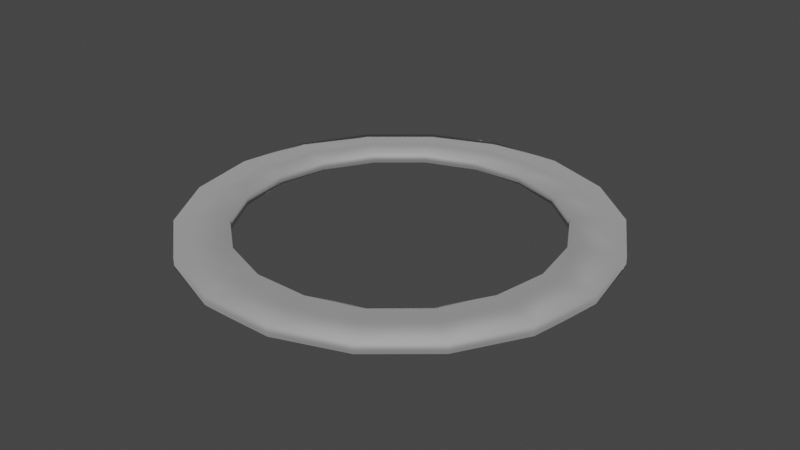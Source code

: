 # Source: reset_car_pos_animation.blend  (saved by Blender 3.5.10; exported with 4.5.12 LTS)
import bpy
from mathutils import Matrix  # noqa: F401  (used for matrix-valued properties, if any)

bpy.ops.wm.read_factory_settings(use_empty=True)
scene = bpy.context.scene
scene.name = 'Scene'

# ---- collections
col_collection = bpy.data.collections.new('Collection'); scene.collection.children.link(col_collection)

# ---- materials (node trees are filled in below, after node groups)
mat_red_mat_006 = bpy.data.materials.new('Red_Mat.006')
mat_red_mat_006.use_transparent_shadow = False
mat_red_mat_006.diffuse_color = (0.9137, 0.02745, 0.02745, 1.0)
mat_red_mat_006.roughness = 0.8586
mat_red_mat_006.specular_intensity = 0.0
mat_red_mat_006.metallic = 1.0
mat_withe_mat_012 = bpy.data.materials.new('Withe_Mat.012')
mat_withe_mat_012.use_transparent_shadow = False
mat_withe_mat_012.diffuse_color = (0.902, 0.902, 0.902, 1.0)
mat_withe_mat_012.roughness = 0.8586
mat_withe_mat_012.specular_intensity = 0.0
mat_withe_mat_012.metallic = 1.0

# ---- material node trees
mat_red_mat_006.use_nodes = True; mat_red_mat_006.node_tree.nodes.clear()
_N = mat_red_mat_006.node_tree.nodes; _L = mat_red_mat_006.node_tree.links
n0 = _N.new('ShaderNodeBsdfPrincipled'); n0.name = 'Principled BSDF'; n0.location = (10, 300)
n0.distribution = 'GGX'
n0.subsurface_method = 'RANDOM_WALK_SKIN'
n0.inputs[0].default_value = (0.9137, 0.02745, 0.02745, 1.0)
n0.inputs[1].default_value = 1.0
n0.inputs[2].default_value = 0.8586
n0.inputs[3].default_value = 1.45
n0.inputs[13].default_value = 0.0
n0.inputs[27].default_value = (0.0, 0.0, 0.0, 1.0)
n1 = _N.new('ShaderNodeOutputMaterial'); n1.name = 'Material Output'; n1.location = (300, 300)
n2 = _N.new('ShaderNodeNormalMap'); n2.name = 'Normal Map'; n2.location = (-300, -300)
n2.label = 'Normal/Map'
_L.new(n0.outputs[0], n1.inputs[0])
_L.new(n2.outputs[0], n0.inputs[5])
n1.is_active_output = True
mat_withe_mat_012.use_nodes = True; mat_withe_mat_012.node_tree.nodes.clear()
_N = mat_withe_mat_012.node_tree.nodes; _L = mat_withe_mat_012.node_tree.links
n0 = _N.new('ShaderNodeBsdfPrincipled'); n0.name = 'Principled BSDF'; n0.location = (10, 300)
n0.distribution = 'GGX'
n0.subsurface_method = 'RANDOM_WALK_SKIN'
n0.inputs[0].default_value = (0.902, 0.902, 0.902, 1.0)
n0.inputs[1].default_value = 1.0
n0.inputs[2].default_value = 0.8586
n0.inputs[3].default_value = 1.45
n0.inputs[13].default_value = 0.0
n0.inputs[27].default_value = (0.0, 0.0, 0.0, 1.0)
n1 = _N.new('ShaderNodeOutputMaterial'); n1.name = 'Material Output'; n1.location = (300, 300)
n2 = _N.new('ShaderNodeNormalMap'); n2.name = 'Normal Map'; n2.location = (-300, -300)
n2.label = 'Normal/Map'
_L.new(n0.outputs[0], n1.inputs[0])
_L.new(n2.outputs[0], n0.inputs[5])
n1.is_active_output = True

# ---- world
world_world = bpy.data.worlds.new('World'); scene.world = world_world
world_world.use_nodes = True; world_world.node_tree.nodes.clear()
_N = world_world.node_tree.nodes; _L = world_world.node_tree.links
n0 = _N.new('ShaderNodeOutputWorld'); n0.name = 'World Output'; n0.location = (300, 300)
n1 = _N.new('ShaderNodeBackground'); n1.name = 'Background'; n1.location = (10, 300)
n1.inputs[0].default_value = (0.05088, 0.05088, 0.05088, 1.0)
_L.new(n1.outputs[0], n0.inputs[0])
n0.is_active_output = True
world_world.color = (0.05088, 0.05088, 0.05088)
world_world.use_sun_shadow = False
world_world.sun_shadow_jitter_overblur = 0.0

# ---- meshes
me_mesh_062 = bpy.data.meshes.new('Mesh.062')
me_mesh_062.from_pydata([(1.628, 5.96e-08, 2.235e-08), (1.53, 0.5567, 2.235e-08), (1.247, 1.046, 2.235e-08), (1.147, 0.4176, 2.235e-08), (0.6104, 1.057, 2.235e-08), (0.9352, 0.7848, 2.235e-08), (0.8139, 1.41, 2.235e-08), (0.2827, 1.603, 2.235e-08), (-0.2827, 1.603, 2.235e-08), (-0.212, 1.202, 2.235e-08), (0.212, 1.202, 2.235e-08), (-0.8139, 1.41, 2.235e-08), (-1.247, 1.046, 2.235e-08), (-0.6104, 1.057, 2.235e-08), (-1.53, 0.5567, 2.235e-08), (-0.9352, 0.7848, 2.235e-08), (-1.221, 2.533e-07, 2.235e-08), (-1.147, 0.4176, 2.235e-08), (-1.628, 3.129e-07, 2.235e-08), (-1.53, -0.5567, 2.235e-08), (-1.247, -1.046, 2.235e-08), (-1.147, -0.4176, 2.235e-08), (-0.8139, -1.41, 2.235e-08), (-0.6104, -1.057, 2.235e-08), (-0.9352, -0.7848, 2.235e-08), (-0.2827, -1.603, 2.235e-08), (0.2827, -1.603, 2.235e-08), (-0.212, -1.202, 2.235e-08), (0.6104, -1.057, 2.235e-08), (0.212, -1.202, 2.235e-08), (0.8139, -1.41, 2.235e-08), (1.247, -1.046, 2.235e-08), (0.9352, -0.7848, 2.235e-08), (1.53, -0.5567, 2.235e-08), (1.221, 5.96e-08, 2.235e-08), (1.147, -0.4176, 2.235e-08), (-0.212, 1.202, -0.08071), (-0.2827, 1.603, -0.08071), (-0.6104, -1.057, -0.08071), (-0.8139, -1.41, -0.08071), (0.9352, -0.7848, -0.08071), (1.247, -1.046, -0.08071), (1.53, 0.5567, -0.08071), (1.628, 5.96e-08, -0.08071), (0.2827, 1.603, -0.08071), (-1.247, 1.046, -0.08071), (-0.8139, 1.41, -0.08071), (-1.247, -1.046, -0.08071), (-1.53, -0.5567, -0.08071), (0.8139, -1.41, -0.08071), (0.9352, 0.7848, -0.08071), (0.6104, 1.057, -0.08071), (0.212, 1.202, -0.08071), (-0.6104, 1.057, -0.08071), (-1.147, 0.4176, -0.08071), (-1.221, 2.533e-07, -0.08071), (-1.147, -0.4176, -0.08071), (-0.9352, -0.7848, -0.08071), (0.212, -1.202, -0.08071), (0.6104, -1.057, -0.08071), (1.147, -0.4176, -0.08071), (1.221, 5.96e-08, -0.08071), (1.53, -0.5567, -0.08071), (1.147, 0.4176, -0.08071), (1.247, 1.046, -0.08071), (0.8139, 1.41, -0.08071), (-0.9352, 0.7848, -0.08071), (-1.53, 0.5567, -0.08071), (-1.628, 3.129e-07, -0.08071), (-0.212, -1.202, -0.08071), (-0.2827, -1.603, -0.08071), (0.2827, -1.603, -0.08071)], [], [(0, 34, 3, 1), (1, 3, 5, 2), (2, 5, 4, 6), (6, 4, 10, 7), (7, 10, 9, 8), (8, 9, 13, 11), (11, 13, 15, 12), (12, 15, 17, 14), (14, 17, 16, 18), (18, 16, 21, 19), (19, 21, 24, 20), (20, 24, 23, 22), (22, 23, 27, 25), (25, 27, 29, 26), (26, 29, 28, 30), (30, 28, 32, 31), (31, 32, 35, 33), (33, 35, 34, 0), (43, 42, 63, 61), (42, 64, 50, 63), (64, 65, 51, 50), (65, 44, 52, 51), (44, 37, 36, 52), (37, 46, 53, 36), (46, 45, 66, 53), (45, 67, 54, 66), (67, 68, 55, 54), (68, 48, 56, 55), (48, 47, 57, 56), (47, 39, 38, 57), (39, 70, 69, 38), (70, 71, 58, 69), (71, 49, 59, 58), (49, 41, 40, 59), (41, 62, 60, 40), (62, 43, 61, 60), (0, 1, 42, 43), (2, 6, 65, 64), (10, 4, 51, 52), (7, 8, 37, 44), (6, 7, 44, 65), (13, 9, 36, 53), (11, 12, 45, 46), (8, 11, 46, 37), (15, 13, 53, 66), (19, 20, 47, 48), (12, 14, 67, 45), (17, 15, 66, 54), (30, 31, 41, 49), (14, 18, 68, 67), (21, 16, 55, 56), (4, 5, 50, 51), (18, 19, 48, 68), (24, 21, 56, 57), (9, 10, 52, 36), (20, 22, 39, 47), (27, 23, 38, 69), (22, 25, 70, 39), (29, 27, 69, 58), (25, 26, 71, 70), (32, 28, 59, 40), (16, 17, 54, 55), (26, 30, 49, 71), (35, 32, 40, 60), (31, 33, 62, 41), (23, 24, 57, 38), (33, 0, 43, 62), (28, 29, 58, 59), (3, 34, 61, 63), (1, 2, 64, 42), (34, 35, 60, 61), (5, 3, 63, 50)])
me_mesh_062.polygons.foreach_set('use_smooth', [True] * 72)
me_mesh_062.polygons.foreach_set('material_index', [1, 1, 1, 1, 1, 1, 1, 1, 1, 1, 1, 1, 1, 1, 1, 1, 1, 1, 1, 1, 1, 1, 1, 1, 1, 1, 1, 1, 1, 1, 1, 1, 1, 1, 1, 1, 1, 1, 1, 1, 1, 1, 1, 1, 1, 1, 1, 1, 1, 1, 1, 1, 1, 1, 1, 1, 1, 1, 1, 1, 1, 1, 1, 1, 1, 1, 1, 1, 1, 1, 1, 1])
_uv = me_mesh_062.uv_layers.new(name='UVChannel_1')
_uv.uv.foreach_set('vector', [0.5, 0.576, 0.5, 0.557, 0.4805, 0.5536, 0.474, 0.5714, 0.474, 0.5714, 0.4805, 0.5536, 0.4634, 0.5437, 0.4511, 0.5582, 0.4511, 0.5582, 0.4634, 0.5437, 0.4506, 0.5285, 0.4342, 0.538, 0.4342, 0.538, 0.4506, 0.5285, 0.4439, 0.5099, 0.4252, 0.5132, 0.4252, 0.5132, 0.4439, 0.5099, 0.4439, 0.4901, 0.4252, 0.4868, 0.4252, 0.4868, 0.4439, 0.4901, 0.4506, 0.4715, 0.4342, 0.462, 0.4342, 0.462, 0.4506, 0.4715, 0.4634, 0.4563, 0.4511, 0.4418, 0.4511, 0.4418, 0.4634, 0.4563, 0.4805, 0.4464, 0.474, 0.4286, 0.474, 0.4286, 0.4805, 0.4464, 0.5, 0.443, 0.5, 0.424, 0.5, 0.424, 0.5, 0.443, 0.5195, 0.4464, 0.526, 0.4286, 0.526, 0.4286, 0.5195, 0.4464, 0.5366, 0.4563, 0.5489, 0.4418, 0.5489, 0.4418, 0.5366, 0.4563, 0.5494, 0.4715, 0.5658, 0.462, 0.5658, 0.462, 0.5494, 0.4715, 0.5561, 0.4901, 0.5748, 0.4868, 0.5748, 0.4868, 0.5561, 0.4901, 0.5561, 0.5099, 0.5748, 0.5132, 0.5748, 0.5132, 0.5561, 0.5099, 0.5494, 0.5285, 0.5658, 0.538, 0.5658, 0.538, 0.5494, 0.5285, 0.5366, 0.5437, 0.5489, 0.5582, 0.5489, 0.5582, 0.5366, 0.5437, 0.5195, 0.5536, 0.526, 0.5714, 0.526, 0.5714, 0.5195, 0.5536, 0.5, 0.557, 0.5, 0.576, 0.5, 0.576, 0.474, 0.5714, 0.4805, 0.5536, 0.5, 0.557, 0.474, 0.5714, 0.4511, 0.5582, 0.4634, 0.5437, 0.4805, 0.5536, 0.4511, 0.5582, 0.4342, 0.538, 0.4506, 0.5285, 0.4634, 0.5437, 0.4342, 0.538, 0.4252, 0.5132, 0.4439, 0.5099, 0.4506, 0.5285, 0.4252, 0.5132, 0.4252, 0.4868, 0.4439, 0.4901, 0.4439, 0.5099, 0.4252, 0.4868, 0.4342, 0.462, 0.4506, 0.4715, 0.4439, 0.4901, 0.4342, 0.462, 0.4511, 0.4418, 0.4634, 0.4563, 0.4506, 0.4715, 0.4511, 0.4418, 0.474, 0.4286, 0.4805, 0.4464, 0.4634, 0.4563, 0.474, 0.4286, 0.5, 0.424, 0.5, 0.443, 0.4805, 0.4464, 0.5, 0.424, 0.526, 0.4286, 0.5195, 0.4464, 0.5, 0.443, 0.526, 0.4286, 0.5489, 0.4418, 0.5366, 0.4563, 0.5195, 0.4464, 0.5489, 0.4418, 0.5658, 0.462, 0.5494, 0.4715, 0.5366, 0.4563, 0.5658, 0.462, 0.5748, 0.4868, 0.5561, 0.4901, 0.5494, 0.4715, 0.5748, 0.4868, 0.5748, 0.5132, 0.5561, 0.5099, 0.5561, 0.4901, 0.5748, 0.5132, 0.5658, 0.538, 0.5494, 0.5285, 0.5561, 0.5099, 0.5658, 0.538, 0.5489, 0.5582, 0.5366, 0.5437, 0.5494, 0.5285, 0.5489, 0.5582, 0.526, 0.5714, 0.5195, 0.5536, 0.5366, 0.5437, 0.526, 0.5714, 0.5, 0.576, 0.5, 0.557, 0.5195, 0.5536, 0.5, 0.576, 0.474, 0.5714, 0.474, 0.5714, 0.5, 0.576, 0.4511, 0.5582, 0.4342, 0.538, 0.4342, 0.538, 0.4511, 0.5582, 0.4439, 0.5099, 0.4506, 0.5285, 0.4506, 0.5285, 0.4439, 0.5099, 0.4252, 0.5132, 0.4252, 0.4868, 0.4252, 0.4868, 0.4252, 0.5132, 0.4342, 0.538, 0.4252, 0.5132, 0.4252, 0.5132, 0.4342, 0.538, 0.4506, 0.4715, 0.4439, 0.4901, 0.4439, 0.4901, 0.4506, 0.4715, 0.4342, 0.462, 0.4511, 0.4418, 0.4511, 0.4418, 0.4342, 0.462, 0.4252, 0.4868, 0.4342, 0.462, 0.4342, 0.462, 0.4252, 0.4868, 0.4634, 0.4563, 0.4506, 0.4715, 0.4506, 0.4715, 0.4634, 0.4563, 0.526, 0.4286, 0.5489, 0.4418, 0.5489, 0.4418, 0.526, 0.4286, 0.4511, 0.4418, 0.474, 0.4286, 0.474, 0.4286, 0.4511, 0.4418, 0.4805, 0.4464, 0.4634, 0.4563, 0.4634, 0.4563, 0.4805, 0.4464, 0.5658, 0.538, 0.5489, 0.5582, 0.5489, 0.5582, 0.5658, 0.538, 0.474, 0.4286, 0.5, 0.424, 0.5, 0.424, 0.474, 0.4286, 0.5195, 0.4464, 0.5, 0.443, 0.5, 0.443, 0.5195, 0.4464, 0.4506, 0.5285, 0.4634, 0.5437, 0.4634, 0.5437, 0.4506, 0.5285, 0.5, 0.424, 0.526, 0.4286, 0.526, 0.4286, 0.5, 0.424, 0.5366, 0.4563, 0.5195, 0.4464, 0.5195, 0.4464, 0.5366, 0.4563, 0.4439, 0.4901, 0.4439, 0.5099, 0.4439, 0.5099, 0.4439, 0.4901, 0.5489, 0.4418, 0.5658, 0.462, 0.5658, 0.462, 0.5489, 0.4418, 0.5561, 0.4901, 0.5494, 0.4715, 0.5494, 0.4715, 0.5561, 0.4901, 0.5658, 0.462, 0.5748, 0.4868, 0.5748, 0.4868, 0.5658, 0.462, 0.5561, 0.5099, 0.5561, 0.4901, 0.5561, 0.4901, 0.5561, 0.5099, 0.5748, 0.4868, 0.5748, 0.5132, 0.5748, 0.5132, 0.5748, 0.4868, 0.5366, 0.5437, 0.5494, 0.5285, 0.5494, 0.5285, 0.5366, 0.5437, 0.5, 0.443, 0.4805, 0.4464, 0.4805, 0.4464, 0.5, 0.443, 0.5748, 0.5132, 0.5658, 0.538, 0.5658, 0.538, 0.5748, 0.5132, 0.5195, 0.5536, 0.5366, 0.5437, 0.5366, 0.5437, 0.5195, 0.5536, 0.5489, 0.5582, 0.526, 0.5714, 0.526, 0.5714, 0.5489, 0.5582, 0.5494, 0.4715, 0.5366, 0.4563, 0.5366, 0.4563, 0.5494, 0.4715, 0.526, 0.5714, 0.5, 0.576, 0.5, 0.576, 0.526, 0.5714, 0.5494, 0.5285, 0.5561, 0.5099, 0.5561, 0.5099, 0.5494, 0.5285, 0.4805, 0.5536, 0.5, 0.557, 0.5, 0.557, 0.4805, 0.5536, 0.474, 0.5714, 0.4511, 0.5582, 0.4511, 0.5582, 0.474, 0.5714, 0.5, 0.557, 0.5195, 0.5536, 0.5195, 0.5536, 0.5, 0.557, 0.4634, 0.5437, 0.4805, 0.5536, 0.4805, 0.5536, 0.4634, 0.5437])
me_mesh_062.materials.append(mat_red_mat_006)
me_mesh_062.materials.append(mat_withe_mat_012)
me_mesh_062.update()
me_mesh_062.normals_split_custom_set([tuple(v) for v in zip(*[iter([-0.7423, 7.151e-08, -0.67, 0.6633, -1.725e-07, -0.7484, 0.6233, 0.2269, -0.7484, -0.6976, -0.2539, -0.67, -0.6976, -0.2539, -0.67, 0.6233, 0.2269, -0.7484, 0.5081, 0.4264, -0.7484, -0.5687, -0.4772, -0.67, -0.5687, -0.4772, -0.67, 0.5081, 0.4264, -0.7484, 0.3316, 0.5744, -0.7484, -0.3712, -0.6429, -0.67, -0.3712, -0.6429, -0.67, 0.3316, 0.5744, -0.7484, 0.1152, 0.6532, -0.7484, -0.1289, -0.7311, -0.67, -0.1289, -0.7311, -0.67, 0.1152, 0.6532, -0.7484, -0.1152, 0.6532, -0.7484, 0.1289, -0.7311, -0.67, 0.1289, -0.7311, -0.67, -0.1152, 0.6532, -0.7484, -0.3316, 0.5744, -0.7484, 0.3712, -0.6429, -0.67, 0.3712, -0.6429, -0.67, -0.3316, 0.5744, -0.7484, -0.5081, 0.4264, -0.7484, 0.5687, -0.4772, -0.67, 0.5687, -0.4772, -0.67, -0.5081, 0.4264, -0.7484, -0.6233, 0.2269, -0.7484, 0.6976, -0.2539, -0.67, 0.6976, -0.2539, -0.67, -0.6233, 0.2269, -0.7484, -0.6633, 1.533e-07, -0.7484, 0.7423, -6.436e-08, -0.67, 0.7423, -6.436e-08, -0.67, -0.6633, 1.533e-07, -0.7484, -0.6233, -0.2269, -0.7484, 0.6976, 0.2539, -0.67, 0.6976, 0.2539, -0.67, -0.6233, -0.2269, -0.7484, -0.5081, -0.4264, -0.7484, 0.5687, 0.4772, -0.67, 0.5687, 0.4772, -0.67, -0.5081, -0.4264, -0.7484, -0.3316, -0.5744, -0.7484, 0.3712, 0.6429, -0.67, 0.3712, 0.6429, -0.67, -0.3316, -0.5744, -0.7484, -0.1152, -0.6532, -0.7484, 0.1289, 0.7311, -0.67, 0.1289, 0.7311, -0.67, -0.1152, -0.6532, -0.7484, 0.1152, -0.6532, -0.7484, -0.1289, 0.7311, -0.67, -0.1289, 0.7311, -0.67, 0.1152, -0.6532, -0.7484, 0.3316, -0.5744, -0.7484, -0.3712, 0.6429, -0.67, -0.3712, 0.6429, -0.67, 0.3316, -0.5744, -0.7484, 0.5081, -0.4264, -0.7484, -0.5687, 0.4772, -0.67, -0.5687, 0.4772, -0.67, 0.5081, -0.4264, -0.7484, 0.6233, -0.2269, -0.7484, -0.6976, 0.2539, -0.67, -0.6976, 0.2539, -0.67, 0.6233, -0.2269, -0.7484, 0.6633, -1.725e-07, -0.7484, -0.7423, 7.151e-08, -0.67, -0.7423, 7.151e-08, 0.67, -0.6976, -0.2539, 0.67, 0.6233, 0.2269, 0.7484, 0.6633, -1.725e-07, 0.7484, -0.6976, -0.2539, 0.67, -0.5687, -0.4772, 0.67, 0.5081, 0.4264, 0.7484, 0.6233, 0.2269, 0.7484, -0.5687, -0.4772, 0.67, -0.3712, -0.6429, 0.67, 0.3316, 0.5744, 0.7484, 0.5081, 0.4264, 0.7484, -0.3712, -0.6429, 0.67, -0.1289, -0.7311, 0.67, 0.1152, 0.6532, 0.7484, 0.3316, 0.5744, 0.7484, -0.1289, -0.7311, 0.67, 0.1289, -0.7311, 0.67, -0.1152, 0.6532, 0.7484, 0.1152, 0.6532, 0.7484, 0.1289, -0.7311, 0.67, 0.3712, -0.6429, 0.67, -0.3316, 0.5744, 0.7484, -0.1152, 0.6532, 0.7484, 0.3712, -0.6429, 0.67, 0.5687, -0.4772, 0.67, -0.5081, 0.4264, 0.7484, -0.3316, 0.5744, 0.7484, 0.5687, -0.4772, 0.67, 0.6976, -0.2539, 0.67, -0.6233, 0.2269, 0.7484, -0.5081, 0.4264, 0.7484, 0.6976, -0.2539, 0.67, 0.7423, -6.436e-08, 0.67, -0.6633, 1.533e-07, 0.7484, -0.6233, 0.2269, 0.7484, 0.7423, -6.436e-08, 0.67, 0.6976, 0.2539, 0.67, -0.6233, -0.2269, 0.7484, -0.6633, 1.533e-07, 0.7484, 0.6976, 0.2539, 0.67, 0.5687, 0.4772, 0.67, -0.5081, -0.4264, 0.7484, -0.6233, -0.2269, 0.7484, 0.5687, 0.4772, 0.67, 0.3712, 0.6429, 0.67, -0.3316, -0.5744, 0.7484, -0.5081, -0.4264, 0.7484, 0.3712, 0.6429, 0.67, 0.1289, 0.7311, 0.67, -0.1152, -0.6532, 0.7484, -0.3316, -0.5744, 0.7484, 0.1289, 0.7311, 0.67, -0.1289, 0.7311, 0.67, 0.1152, -0.6532, 0.7484, -0.1152, -0.6532, 0.7484, -0.1289, 0.7311, 0.67, -0.3712, 0.6429, 0.67, 0.3316, -0.5744, 0.7484, 0.1152, -0.6532, 0.7484, -0.3712, 0.6429, 0.67, -0.5687, 0.4772, 0.67, 0.5081, -0.4264, 0.7484, 0.3316, -0.5744, 0.7484, -0.5687, 0.4772, 0.67, -0.6976, 0.2539, 0.67, 0.6233, -0.2269, 0.7484, 0.5081, -0.4264, 0.7484, -0.6976, 0.2539, 0.67, -0.7423, 7.151e-08, 0.67, 0.6633, -1.725e-07, 0.7484, 0.6233, -0.2269, 0.7484, -0.7423, 7.151e-08, -0.67, -0.6976, -0.2539, -0.67, -0.6976, -0.2539, 0.67, -0.7423, 7.151e-08, 0.67, -0.5687, -0.4772, -0.67, -0.3712, -0.6429, -0.67, -0.3712, -0.6429, 0.67, -0.5687, -0.4772, 0.67, 0.1152, 0.6532, -0.7484, 0.3316, 0.5744, -0.7484, 0.3316, 0.5744, 0.7484, 0.1152, 0.6532, 0.7484, -0.1289, -0.7311, -0.67, 0.1289, -0.7311, -0.67, 0.1289, -0.7311, 0.67, -0.1289, -0.7311, 0.67, -0.3712, -0.6429, -0.67, -0.1289, -0.7311, -0.67, -0.1289, -0.7311, 0.67, -0.3712, -0.6429, 0.67, -0.3316, 0.5744, -0.7484, -0.1152, 0.6532, -0.7484, -0.1152, 0.6532, 0.7484, -0.3316, 0.5744, 0.7484, 0.3712, -0.6429, -0.67, 0.5687, -0.4772, -0.67, 0.5687, -0.4772, 0.67, 0.3712, -0.6429, 0.67, 0.1289, -0.7311, -0.67, 0.3712, -0.6429, -0.67, 0.3712, -0.6429, 0.67, 0.1289, -0.7311, 0.67, -0.5081, 0.4264, -0.7484, -0.3316, 0.5744, -0.7484, -0.3316, 0.5744, 0.7484, -0.5081, 0.4264, 0.7484, 0.6976, 0.2539, -0.67, 0.5687, 0.4772, -0.67, 0.5687, 0.4772, 0.67, 0.6976, 0.2539, 0.67, 0.5687, -0.4772, -0.67, 0.6976, -0.2539, -0.67, 0.6976, -0.2539, 0.67, 0.5687, -0.4772, 0.67, -0.6233, 0.2269, -0.7484, -0.5081, 0.4264, -0.7484, -0.5081, 0.4264, 0.7484, -0.6233, 0.2269, 0.7484, -0.3712, 0.6429, -0.67, -0.5687, 0.4772, -0.67, -0.5687, 0.4772, 0.67, -0.3712, 0.6429, 0.67, 0.6976, -0.2539, -0.67, 0.7423, -6.436e-08, -0.67, 0.7423, -6.436e-08, 0.67, 0.6976, -0.2539, 0.67, -0.6233, -0.2269, -0.7484, -0.6633, 1.533e-07, -0.7484, -0.6633, 1.533e-07, 0.7484, -0.6233, -0.2269, 0.7484, 0.3316, 0.5744, -0.7484, 0.5081, 0.4264, -0.7484, 0.5081, 0.4264, 0.7484, 0.3316, 0.5744, 0.7484, 0.7423, -6.436e-08, -0.67, 0.6976, 0.2539, -0.67, 0.6976, 0.2539, 0.67, 0.7423, -6.436e-08, 0.67, -0.5081, -0.4264, -0.7484, -0.6233, -0.2269, -0.7484, -0.6233, -0.2269, 0.7484, -0.5081, -0.4264, 0.7484, -0.1152, 0.6532, -0.7484, 0.1152, 0.6532, -0.7484, 0.1152, 0.6532, 0.7484, -0.1152, 0.6532, 0.7484, 0.5687, 0.4772, -0.67, 0.3712, 0.6429, -0.67, 0.3712, 0.6429, 0.67, 0.5687, 0.4772, 0.67, -0.1152, -0.6532, -0.7484, -0.3316, -0.5744, -0.7484, -0.3316, -0.5744, 0.7484, -0.1152, -0.6532, 0.7484, 0.3712, 0.6429, -0.67, 0.1289, 0.7311, -0.67, 0.1289, 0.7311, 0.67, 0.3712, 0.6429, 0.67, 0.1152, -0.6532, -0.7484, -0.1152, -0.6532, -0.7484, -0.1152, -0.6532, 0.7484, 0.1152, -0.6532, 0.7484, 0.1289, 0.7311, -0.67, -0.1289, 0.7311, -0.67, -0.1289, 0.7311, 0.67, 0.1289, 0.7311, 0.67, 0.5081, -0.4264, -0.7484, 0.3316, -0.5744, -0.7484, 0.3316, -0.5744, 0.7484, 0.5081, -0.4264, 0.7484, -0.6633, 1.533e-07, -0.7484, -0.6233, 0.2269, -0.7484, -0.6233, 0.2269, 0.7484, -0.6633, 1.533e-07, 0.7484, -0.1289, 0.7311, -0.67, -0.3712, 0.6429, -0.67, -0.3712, 0.6429, 0.67, -0.1289, 0.7311, 0.67, 0.6233, -0.2269, -0.7484, 0.5081, -0.4264, -0.7484, 0.5081, -0.4264, 0.7484, 0.6233, -0.2269, 0.7484, -0.5687, 0.4772, -0.67, -0.6976, 0.2539, -0.67, -0.6976, 0.2539, 0.67, -0.5687, 0.4772, 0.67, -0.3316, -0.5744, -0.7484, -0.5081, -0.4264, -0.7484, -0.5081, -0.4264, 0.7484, -0.3316, -0.5744, 0.7484, -0.6976, 0.2539, -0.67, -0.7423, 7.151e-08, -0.67, -0.7423, 7.151e-08, 0.67, -0.6976, 0.2539, 0.67, 0.3316, -0.5744, -0.7484, 0.1152, -0.6532, -0.7484, 0.1152, -0.6532, 0.7484, 0.3316, -0.5744, 0.7484, 0.6233, 0.2269, -0.7484, 0.6633, -1.725e-07, -0.7484, 0.6633, -1.725e-07, 0.7484, 0.6233, 0.2269, 0.7484, -0.6976, -0.2539, -0.67, -0.5687, -0.4772, -0.67, -0.5687, -0.4772, 0.67, -0.6976, -0.2539, 0.67, 0.6633, -1.725e-07, -0.7484, 0.6233, -0.2269, -0.7484, 0.6233, -0.2269, 0.7484, 0.6633, -1.725e-07, 0.7484, 0.5081, 0.4264, -0.7484, 0.6233, 0.2269, -0.7484, 0.6233, 0.2269, 0.7484, 0.5081, 0.4264, 0.7484])] * 3)])
arm_armature = bpy.data.armatures.new('Armature')  # bones are not reproduced

# ---- objects
ob_trompoline_part = bpy.data.objects.new('trompoline_part', me_mesh_062)
ob_focus = bpy.data.objects.new('focus', arm_armature)

# ---- transforms, parenting, visibility, modifiers, constraints
ob_trompoline_part.parent = ob_focus
ob_trompoline_part.matrix_parent_inverse = Matrix(((1.0, -0.0, 0.0, -0.0), (-0.0, 1.0, -0.0, 0.0), (0.0, -0.0, 1.0, -0.19), (-0.0, 0.0, -0.0, 1.0)))
ob_trompoline_part.location = (0.0, 0.0, 0.2049)
ob_trompoline_part.color = (0.8, 0.8, 0.8, 1.0)
_vg = ob_trompoline_part.vertex_groups.new(name='Bone_1')
_vg.add([0, 1, 2, 3, 4, 5, 6, 7, 8, 9, 10, 11, 12, 13, 14, 15, 16, 17, 18, 19, 20, 21, 22, 23, 24, 25, 26, 27, 28, 29, 30, 31, 32, 33, 34, 35, 36, 37, 38, 39, 40, 41, 42, 43, 44, 45, 46, 47, 48, 49, 50, 51, 52, 53, 54, 55, 56, 57, 58, 59, 60, 61, 62, 63, 64, 65, 66, 67, 68, 69, 70, 71], 1.0, 'REPLACE')
_m = ob_trompoline_part.modifiers.new('Armature', 'ARMATURE')
_m.object = ob_focus
ob_focus.location = (0.0, 0.0, 0.19)
ob_focus.show_in_front = True

# ---- collection membership
col_collection.objects.link(ob_trompoline_part)
col_collection.objects.link(ob_focus)

# ---- scene / render settings (as saved in the file)
scene.frame_start = 1; scene.frame_end = 12; scene.frame_set(0)
scene.render.engine = 'BLENDER_EEVEE_NEXT'
scene.cycles.sampling_pattern = 'TABULATED_SOBOL'
scene.view_settings.view_transform = 'Filmic'
bpy.context.view_layer.update()

# ---- added for rendering (the .blend has no active camera and no usable light): camera, sun
cam_auto = bpy.data.cameras.new('AutoCamera')
cam_auto.lens = 50.0
cam_auto.sensor_width = 36.0
cam_auto.clip_end = 1000.0
ob_auto_camera = bpy.data.objects.new('AutoCamera', cam_auto)
scene.collection.objects.link(ob_auto_camera)
ob_auto_camera.location = (4.56335, -5.47602, 3.81524)
ob_auto_camera.rotation_euler = (1.09748, -7.21219e-08, 0.694738)
scene.camera = ob_auto_camera
light_auto_sun = bpy.data.lights.new('AutoSun', 'SUN')
light_auto_sun.energy = 3.0
light_auto_sun.angle = 0.0523599
ob_auto_sun = bpy.data.objects.new('AutoSun', light_auto_sun)
scene.collection.objects.link(ob_auto_sun)
ob_auto_sun.rotation_euler = (0.872665, 0.174533, 0.523599)
bpy.context.view_layer.update()
